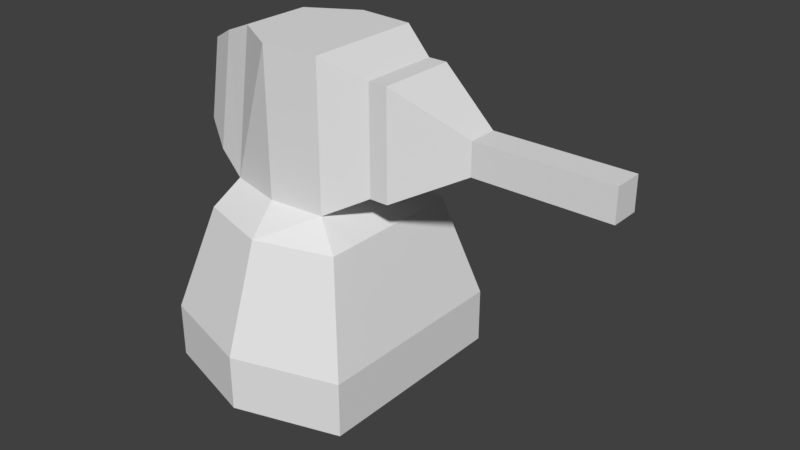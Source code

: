 # Source: FlameThrower.blend  (saved by Blender 2.78.0; exported with 4.5.12 LTS)
import bpy
from mathutils import Matrix  # noqa: F401  (used for matrix-valued properties, if any)

bpy.ops.wm.read_factory_settings(use_empty=True)
scene = bpy.context.scene
scene.name = 'Scene'

# ---- collections
col_collection_1 = bpy.data.collections.new('Collection 1'); scene.collection.children.link(col_collection_1)

# ---- materials (node trees are filled in below, after node groups)
mat_material = bpy.data.materials.new('Material')
mat_material.alpha_threshold = 0.0
mat_material.use_transparent_shadow = False
mat_material.roughness = 0.5
mat_material.line_color = (0.0, 0.0, 0.0, 1.0)

# ---- material node trees

# ---- world
world_world = bpy.data.worlds.new('World'); scene.world = world_world
world_world.color = (0.05088, 0.05088, 0.05088)
world_world.use_sun_shadow = False
world_world.sun_shadow_jitter_overblur = 0.0
world_world.cycles.sampling_method = 'MANUAL'

# ---- meshes
me_cube = bpy.data.meshes.new('Cube')
me_cube.from_pydata([(1.367, 1.367, -0.5073), (1.367, -1.367, -0.5073), (-1.367, -1.367, -0.5073), (-1.367, 1.367, -0.5073), (1.138, 0.5188, 2.187), (1.138, -0.5188, 2.187), (-0.8861, -0.6423, 1.904), (-0.8861, 0.6423, 1.904), (1.367, 1.367, 0.2169), (1.367, -1.367, 0.2169), (-1.367, -1.367, 0.2169), (-1.367, 1.367, 0.2169), (1.0, 1.0, 1.6), (1.0, -1.0, 1.6), (-1.0, 1.0, 1.6), (-1.0, -1.0, 1.6), (1.138, 0.5188, 3.582), (1.138, -0.5188, 3.582), (-0.7774, 0.4632, 3.822), (-0.7774, -0.4632, 3.822), (1.192e-07, 1.784, -0.5073), (-1.192e-07, -1.784, -0.5073), (2.384e-07, 1.305, 1.6), (-5.364e-07, -1.305, 1.6), (2.384e-07, 1.784, 0.2169), (-1.192e-07, -1.784, 0.2169), (-0.1333, 0.8381, 1.904), (-0.1333, -0.8381, 1.904), (-0.1333, 0.8381, 3.822), (-0.1333, -0.8381, 3.822), (0.6194, 0.781, 1.904), (0.6194, -0.781, 1.904), (0.6194, 0.781, 3.822), (0.6194, -0.781, 3.822), (2.281, 0.1907, 2.675), (2.281, -0.1907, 2.675), (2.281, 0.1907, 3.094), (2.281, -0.1907, 3.094), (1.385, 0.5188, 2.187), (1.385, -0.5188, 2.187), (1.385, 0.5188, 3.582), (1.385, -0.5188, 3.582), (4.029, 0.1907, 2.675), (4.029, -0.1907, 2.675), (4.029, 0.1907, 3.094), (4.029, -0.1907, 3.094), (-1.748, -0.2559, 2.358), (-1.748, 0.2559, 2.358), (-1.672, -0.157, 3.418), (-1.672, 0.157, 3.418), (-1.32, -0.5087, 2.128), (-1.32, 0.5087, 2.128), (-1.212, -0.3669, 3.647), (-1.212, 0.3669, 3.647)], [], [(20, 21, 2, 3), (27, 31, 33, 29), (8, 12, 13, 9), (25, 23, 15, 10), (10, 15, 14, 11), (24, 20, 3, 11), (22, 24, 11, 14), (2, 10, 11, 3), (21, 25, 10, 2), (0, 8, 9, 1), (30, 31, 13, 12), (26, 30, 12, 22), (27, 6, 15, 23), (6, 7, 14, 15), (28, 18, 19, 29), (17, 5, 39, 41), (6, 19, 52, 50), (26, 7, 18, 28), (30, 26, 28, 32), (32, 28, 29, 33), (31, 27, 23, 13), (7, 26, 22, 14), (1, 9, 25, 21), (12, 8, 24, 22), (8, 0, 20, 24), (9, 13, 23, 25), (6, 27, 29, 19), (0, 1, 21, 20), (4, 5, 31, 30), (17, 16, 32, 33), (5, 17, 33, 31), (16, 4, 30, 32), (34, 36, 44, 42), (5, 4, 38, 39), (4, 16, 40, 38), (16, 17, 41, 40), (34, 35, 39, 38), (37, 36, 40, 41), (35, 37, 41, 39), (36, 34, 38, 40), (43, 42, 44, 45), (36, 37, 45, 44), (37, 35, 43, 45), (35, 34, 42, 43), (47, 46, 48, 49), (19, 18, 53, 52), (7, 6, 50, 51), (18, 7, 51, 53), (46, 47, 51, 50), (49, 48, 52, 53), (48, 46, 50, 52), (47, 49, 53, 51)])
_uv = me_cube.uv_layers.new(name='UVMap')
_uv.uv.foreach_set('vector', [0.5262, 0.2351, 0.2963, 0.06878, 0.3869, 0.0001217, 0.5631, 0.1275, 0.7293, 0.2748, 0.7659, 0.2948, 0.7167, 0.4349, 0.6446, 0.399, 0.3922, 0.3393, 0.3173, 0.4023, 0.2006, 0.3299, 0.2361, 0.2311, 0.1249, 0.2113, 0.1238, 0.3291, 0.03394, 0.3454, 0.0001217, 0.2126, 0.4473, 0.7199, 0.3347, 0.6765, 0.366, 0.5291, 0.4649, 0.5221, 0.4399, 0.4267, 0.4926, 0.4067, 0.5182, 0.5179, 0.4649, 0.5221, 0.3459, 0.4638, 0.4399, 0.4267, 0.4649, 0.5221, 0.366, 0.5291, 0.5019, 0.7242, 0.4473, 0.7199, 0.4649, 0.5221, 0.5182, 0.5179, 0.1328, 0.147, 0.1249, 0.2113, 0.0001217, 0.2126, 0.0001217, 0.1443, 0.4356, 0.3037, 0.3922, 0.3393, 0.2361, 0.2311, 0.2595, 0.1763, 0.2921, 0.4299, 0.1846, 0.3684, 0.2006, 0.3299, 0.3173, 0.4023, 0.312, 0.4888, 0.2921, 0.4299, 0.3173, 0.4023, 0.3459, 0.4638, 0.116, 0.3769, 0.04384, 0.3899, 0.03394, 0.3454, 0.1238, 0.3291, 0.3156, 0.6438, 0.3365, 0.5455, 0.366, 0.5291, 0.3347, 0.6765, 0.8313, 0.1178, 0.7956, 0.08268, 0.819, 0.009587, 0.8937, 0.0001217, 0.7733, 0.4293, 0.8055, 0.3132, 0.8215, 0.3184, 0.7933, 0.4349, 0.6997, 0.2439, 0.5859, 0.3488, 0.5735, 0.3035, 0.676, 0.2247, 0.7746, 0.2043, 0.7378, 0.1896, 0.7956, 0.08268, 0.8313, 0.1178, 0.8072, 0.2271, 0.7746, 0.2043, 0.8313, 0.1178, 0.8675, 0.1439, 0.8675, 0.1439, 0.8313, 0.1178, 0.8937, 0.0001217, 0.9559, 0.05208, 0.1846, 0.3684, 0.116, 0.3769, 0.1238, 0.3291, 0.2006, 0.3299, 0.3365, 0.5455, 0.312, 0.4888, 0.3459, 0.4638, 0.366, 0.5291, 0.2595, 0.1763, 0.2361, 0.2311, 0.1249, 0.2113, 0.1328, 0.147, 0.3173, 0.4023, 0.3922, 0.3393, 0.4399, 0.4267, 0.3459, 0.4638, 0.3922, 0.3393, 0.4356, 0.3037, 0.4926, 0.4067, 0.4399, 0.4267, 0.2361, 0.2311, 0.2006, 0.3299, 0.1238, 0.3291, 0.1249, 0.2113, 0.6997, 0.2439, 0.7293, 0.2748, 0.6446, 0.399, 0.5859, 0.3488, 0.4356, 0.3037, 0.2595, 0.1763, 0.2963, 0.06878, 0.5262, 0.2351, 0.8362, 0.2481, 0.8055, 0.3132, 0.7659, 0.2948, 0.8072, 0.2271, 0.9706, 0.1102, 0.8951, 0.1692, 0.8675, 0.1439, 0.9559, 0.05208, 0.8055, 0.3132, 0.7733, 0.4293, 0.7167, 0.4349, 0.7659, 0.2948, 0.8951, 0.1692, 0.8362, 0.2481, 0.8072, 0.2271, 0.8675, 0.1439, 0.5633, 0.4967, 0.5633, 0.4645, 0.6974, 0.4645, 0.6974, 0.4967, 0.8055, 0.3132, 0.8362, 0.2481, 0.8506, 0.2568, 0.8215, 0.3184, 0.8362, 0.2481, 0.8951, 0.1692, 0.9093, 0.1838, 0.8506, 0.2568, 0.8951, 0.1692, 0.9706, 0.1102, 0.9864, 0.1319, 0.9093, 0.1838, 0.9341, 0.3077, 0.9201, 0.3495, 0.8215, 0.3184, 0.8506, 0.2568, 0.9999, 0.2506, 0.9611, 0.2681, 0.9093, 0.1838, 0.9864, 0.1319, 0.9201, 0.3495, 0.9236, 0.3983, 0.7933, 0.4349, 0.8215, 0.3184, 0.9611, 0.2681, 0.9341, 0.3077, 0.8506, 0.2568, 0.9093, 0.1838, 0.7297, 0.4352, 0.7297, 0.4645, 0.6974, 0.4645, 0.6974, 0.4352, 0.5633, 0.4645, 0.5633, 0.4352, 0.6974, 0.4352, 0.6974, 0.4645, 0.5633, 0.5582, 0.5633, 0.526, 0.6974, 0.526, 0.6974, 0.5582, 0.5633, 0.526, 0.5633, 0.4967, 0.6974, 0.4967, 0.6974, 0.526, 0.6096, 0.07566, 0.607, 0.02421, 0.7143, 0.02879, 0.7159, 0.06035, 0.819, 0.009587, 0.7956, 0.08268, 0.7631, 0.07451, 0.7703, 0.00789, 0.7378, 0.1896, 0.6997, 0.2439, 0.676, 0.2247, 0.7124, 0.1722, 0.7956, 0.08268, 0.7378, 0.1896, 0.7124, 0.1722, 0.7631, 0.07451, 0.6499, 0.1931, 0.6749, 0.1513, 0.7124, 0.1722, 0.676, 0.2247, 0.7159, 0.06035, 0.7143, 0.02879, 0.7703, 0.00789, 0.7631, 0.07451, 0.5633, 0.248, 0.6499, 0.1931, 0.676, 0.2247, 0.5735, 0.3035, 0.6749, 0.1513, 0.7159, 0.06035, 0.7631, 0.07451, 0.7124, 0.1722])
me_cube.materials.append(mat_material)
me_cube.use_remesh_preserve_volume = False
me_cube.use_remesh_preserve_attributes = False
me_cube.use_mirror_vertex_groups = False
me_cube.update()

# ---- objects
ob_cube = bpy.data.objects.new('Cube', me_cube)

# ---- transforms, parenting, visibility, modifiers, constraints
ob_cube.location = (0.0, 0.0, 0.0)
ob_cube.lock_rotations_4d = False
ob_cube.empty_display_type = 'ARROWS'
ob_cube.lineart.crease_threshold = 0.0

# ---- collection membership
col_collection_1.objects.link(ob_cube)

# ---- scene / render settings (as saved in the file)
scene.frame_start = 1; scene.frame_end = 250; scene.frame_set(1)
scene.render.engine = 'BLENDER_EEVEE_NEXT'
scene.render.resolution_percentage = 50
scene.render.dither_intensity = 0.0
scene.cycles.use_denoising = False
scene.cycles.samples = 128
scene.cycles.sampling_pattern = 'TABULATED_SOBOL'
scene.cycles.light_sampling_threshold = 0.0
scene.cycles.use_adaptive_sampling = False
scene.cycles.use_light_tree = False
scene.cycles.blur_glossy = 0.0
scene.cycles.sample_clamp_indirect = 0.0
scene.view_settings.view_transform = 'Standard'
bpy.context.view_layer.update()

# ---- added for rendering (the .blend has no active camera and no usable light): camera, sun
cam_auto = bpy.data.cameras.new('AutoCamera')
cam_auto.lens = 50.0
cam_auto.sensor_width = 36.0
cam_auto.clip_end = 1000.0
ob_auto_camera = bpy.data.objects.new('AutoCamera', cam_auto)
scene.collection.objects.link(ob_auto_camera)
ob_auto_camera.location = (8.5908, -8.94039, 7.61773)
ob_auto_camera.rotation_euler = (1.09748, -7.21219e-08, 0.694738)
scene.camera = ob_auto_camera
light_auto_sun = bpy.data.lights.new('AutoSun', 'SUN')
light_auto_sun.energy = 3.0
light_auto_sun.angle = 0.0523599
ob_auto_sun = bpy.data.objects.new('AutoSun', light_auto_sun)
scene.collection.objects.link(ob_auto_sun)
ob_auto_sun.rotation_euler = (0.872665, 0.174533, 0.523599)
bpy.context.view_layer.update()
